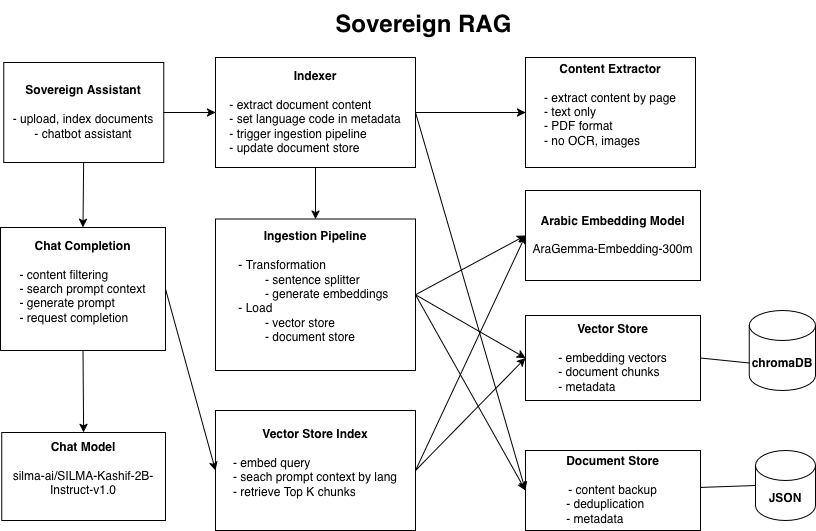

The diagram above was exported from draw.io. Its source (the exported page's mxGraphModel, read from the mxfile embedded in the PNG):
<mxGraphModel dx="1204" dy="688" grid="1" gridSize="10" guides="1" tooltips="1" connect="1" arrows="1" fold="1" page="1" pageScale="1" pageWidth="850" pageHeight="1100" math="0" shadow="0">
  <root>
    <mxCell id="0" />
    <mxCell id="1" parent="0" />
    <mxCell id="EW9aP2V9X8y8UaFlLVY2-1" parent="1" style="shape=cylinder3;whiteSpace=wrap;html=1;boundedLbl=1;backgroundOutline=1;size=15;" value="&lt;b&gt;chromaDB&lt;/b&gt;" vertex="1">
      <mxGeometry height="80" width="66.25" x="763.75" y="320" as="geometry" />
    </mxCell>
    <mxCell id="EW9aP2V9X8y8UaFlLVY2-2" parent="1" style="shape=cylinder3;whiteSpace=wrap;html=1;boundedLbl=1;backgroundOutline=1;size=15;" value="&lt;b&gt;JSON&lt;/b&gt;" vertex="1">
      <mxGeometry height="70" width="60" x="770" y="460" as="geometry" />
    </mxCell>
    <mxCell id="EW9aP2V9X8y8UaFlLVY2-6" parent="1" style="rounded=0;whiteSpace=wrap;html=1;" value="&lt;b&gt;Arabic Embedding Model&lt;/b&gt;&lt;div&gt;&lt;br&gt;&lt;div&gt;AraGemma-Embedding-300m&lt;/div&gt;&lt;/div&gt;" vertex="1">
      <mxGeometry height="90" width="175" x="540" y="200" as="geometry" />
    </mxCell>
    <mxCell id="EW9aP2V9X8y8UaFlLVY2-8" edge="1" parent="1" source="EW9aP2V9X8y8UaFlLVY2-17" style="endArrow=classic;html=1;rounded=0;entryX=0;entryY=0.5;entryDx=0;entryDy=0;exitX=1;exitY=0.5;exitDx=0;exitDy=0;" target="EW9aP2V9X8y8UaFlLVY2-37" value="">
      <mxGeometry height="50" relative="1" width="50" as="geometry">
        <mxPoint x="410" y="164.5" as="sourcePoint" />
        <mxPoint x="545" y="247" as="targetPoint" />
      </mxGeometry>
    </mxCell>
    <mxCell id="EW9aP2V9X8y8UaFlLVY2-10" parent="1" style="rounded=0;whiteSpace=wrap;html=1;" value="&lt;b&gt;Document Store&lt;/b&gt;&lt;div&gt;&lt;span style=&quot;background-color: transparent; color: light-dark(rgb(0, 0, 0), rgb(255, 255, 255)); text-align: left;&quot;&gt;&lt;br&gt;&lt;/span&gt;&lt;/div&gt;&lt;div&gt;&lt;span style=&quot;background-color: transparent; color: light-dark(rgb(0, 0, 0), rgb(255, 255, 255)); text-align: left;&quot;&gt;- content backup&lt;/span&gt;&lt;/div&gt;&lt;div&gt;&lt;div style=&quot;text-align: left;&quot;&gt;- deduplication&lt;/div&gt;&lt;/div&gt;&lt;div style=&quot;text-align: left;&quot;&gt;- metadata&lt;/div&gt;" vertex="1">
      <mxGeometry height="80" width="175" x="540" y="460" as="geometry" />
    </mxCell>
    <mxCell id="EW9aP2V9X8y8UaFlLVY2-11" edge="1" parent="1" source="EW9aP2V9X8y8UaFlLVY2-10" style="endArrow=none;html=1;rounded=0;entryX=0;entryY=0.5;entryDx=0;entryDy=0;entryPerimeter=0;" target="EW9aP2V9X8y8UaFlLVY2-2" value="">
      <mxGeometry height="50" relative="1" width="50" as="geometry">
        <mxPoint x="400" y="492" as="sourcePoint" />
        <mxPoint x="450" y="442" as="targetPoint" />
      </mxGeometry>
    </mxCell>
    <mxCell id="EW9aP2V9X8y8UaFlLVY2-12" parent="1" style="rounded=0;whiteSpace=wrap;html=1;" value="&lt;div style=&quot;&quot;&gt;&lt;span style=&quot;background-color: transparent; color: light-dark(rgb(0, 0, 0), rgb(255, 255, 255));&quot;&gt;&lt;b&gt;Ingestion Pipeline&lt;/b&gt;&lt;/span&gt;&lt;/div&gt;&lt;div&gt;&lt;div style=&quot;text-align: justify;&quot;&gt;&lt;span style=&quot;background-color: transparent; color: light-dark(rgb(0, 0, 0), rgb(255, 255, 255));&quot;&gt;&lt;br&gt;&lt;/span&gt;&lt;/div&gt;&lt;div style=&quot;text-align: justify;&quot;&gt;&lt;span style=&quot;background-color: transparent; color: light-dark(rgb(0, 0, 0), rgb(255, 255, 255));&quot;&gt;- Transformation&lt;/span&gt;&lt;/div&gt;&lt;div style=&quot;text-align: justify;&quot;&gt;&lt;span style=&quot;background-color: transparent; color: light-dark(rgb(0, 0, 0), rgb(255, 255, 255));&quot;&gt;&lt;span style=&quot;white-space: pre;&quot;&gt;&#09;&lt;/span&gt;- sentence splitter&lt;/span&gt;&lt;/div&gt;&lt;div style=&quot;text-align: justify;&quot;&gt;&lt;span style=&quot;background-color: transparent; color: light-dark(rgb(0, 0, 0), rgb(255, 255, 255));&quot;&gt;&lt;span style=&quot;white-space: pre;&quot;&gt;&#09;&lt;/span&gt;- generate embeddings&amp;nbsp;&lt;/span&gt;&lt;/div&gt;&lt;div style=&quot;text-align: justify;&quot;&gt;- Load&amp;nbsp;&lt;/div&gt;&lt;div style=&quot;text-align: justify;&quot;&gt;&lt;span style=&quot;white-space: pre;&quot;&gt;&#09;&lt;/span&gt;- vector store&lt;/div&gt;&lt;div style=&quot;text-align: justify;&quot;&gt;&lt;span style=&quot;white-space: pre;&quot;&gt;&#09;&lt;/span&gt;- document store&lt;/div&gt;&lt;div style=&quot;text-align: justify;&quot;&gt;&lt;br&gt;&lt;/div&gt;&lt;/div&gt;" vertex="1">
      <mxGeometry height="151.5" width="200" x="230" y="228.5" as="geometry" />
    </mxCell>
    <mxCell id="EW9aP2V9X8y8UaFlLVY2-14" edge="1" parent="1" source="EW9aP2V9X8y8UaFlLVY2-12" style="endArrow=classic;html=1;rounded=0;entryX=0;entryY=0.5;entryDx=0;entryDy=0;exitX=1;exitY=0.5;exitDx=0;exitDy=0;" target="EW9aP2V9X8y8UaFlLVY2-10" value="">
      <mxGeometry height="50" relative="1" width="50" as="geometry">
        <mxPoint x="400" y="492" as="sourcePoint" />
        <mxPoint x="450" y="442" as="targetPoint" />
      </mxGeometry>
    </mxCell>
    <mxCell id="EW9aP2V9X8y8UaFlLVY2-15" edge="1" parent="1" source="EW9aP2V9X8y8UaFlLVY2-12" style="endArrow=classic;html=1;rounded=0;exitX=1;exitY=0.5;exitDx=0;exitDy=0;entryX=0;entryY=0.5;entryDx=0;entryDy=0;" target="EW9aP2V9X8y8UaFlLVY2-37" value="">
      <mxGeometry height="50" relative="1" width="50" as="geometry">
        <mxPoint x="400" y="492" as="sourcePoint" />
        <mxPoint x="545" y="247" as="targetPoint" />
      </mxGeometry>
    </mxCell>
    <mxCell id="EW9aP2V9X8y8UaFlLVY2-17" parent="1" style="rounded=0;whiteSpace=wrap;html=1;" value="&lt;div style=&quot;&quot;&gt;&lt;span style=&quot;background-color: transparent; color: light-dark(rgb(0, 0, 0), rgb(255, 255, 255));&quot;&gt;&lt;b&gt;Vector Store Index&lt;/b&gt;&lt;/span&gt;&lt;/div&gt;&lt;div&gt;&lt;div style=&quot;text-align: justify;&quot;&gt;&lt;span style=&quot;background-color: transparent; color: light-dark(rgb(0, 0, 0), rgb(255, 255, 255));&quot;&gt;&lt;br&gt;&lt;/span&gt;&lt;/div&gt;&lt;div style=&quot;text-align: justify;&quot;&gt;&lt;span style=&quot;background-color: transparent; color: light-dark(rgb(0, 0, 0), rgb(255, 255, 255));&quot;&gt;- embed query&lt;/span&gt;&lt;/div&gt;&lt;div style=&quot;text-align: justify;&quot;&gt;&lt;span style=&quot;background-color: transparent; color: light-dark(rgb(0, 0, 0), rgb(255, 255, 255));&quot;&gt;- seach prompt context by lang&lt;/span&gt;&lt;/div&gt;&lt;div style=&quot;text-align: justify;&quot;&gt;&lt;span style=&quot;background-color: transparent; color: light-dark(rgb(0, 0, 0), rgb(255, 255, 255));&quot;&gt;- retrieve Top K chunks&lt;/span&gt;&lt;/div&gt;&lt;div style=&quot;text-align: justify;&quot;&gt;&lt;br&gt;&lt;/div&gt;&lt;/div&gt;" vertex="1">
      <mxGeometry height="120" width="200" x="230" y="420" as="geometry" />
    </mxCell>
    <mxCell id="EW9aP2V9X8y8UaFlLVY2-19" edge="1" parent="1" source="EW9aP2V9X8y8UaFlLVY2-12" style="endArrow=classic;html=1;rounded=0;entryX=0;entryY=0.5;entryDx=0;entryDy=0;exitX=1;exitY=0.5;exitDx=0;exitDy=0;" target="EW9aP2V9X8y8UaFlLVY2-6" value="">
      <mxGeometry height="50" relative="1" width="50" as="geometry">
        <mxPoint x="410" y="302" as="sourcePoint" />
        <mxPoint x="450" y="442" as="targetPoint" />
      </mxGeometry>
    </mxCell>
    <mxCell id="EW9aP2V9X8y8UaFlLVY2-21" edge="1" parent="1" source="EW9aP2V9X8y8UaFlLVY2-17" style="endArrow=classic;html=1;rounded=0;entryX=0;entryY=0.5;entryDx=0;entryDy=0;exitX=1;exitY=0.5;exitDx=0;exitDy=0;" target="EW9aP2V9X8y8UaFlLVY2-6" value="">
      <mxGeometry height="50" relative="1" width="50" as="geometry">
        <mxPoint x="400" y="492" as="sourcePoint" />
        <mxPoint x="450" y="442" as="targetPoint" />
      </mxGeometry>
    </mxCell>
    <mxCell id="EW9aP2V9X8y8UaFlLVY2-22" parent="1" style="rounded=0;whiteSpace=wrap;html=1;" value="&lt;b&gt;Content Extractor&lt;/b&gt;&lt;div&gt;&lt;b&gt;&lt;br&gt;&lt;/b&gt;&lt;/div&gt;&lt;div style=&quot;text-align: left;&quot;&gt;- extract content by page&lt;/div&gt;&lt;div style=&quot;text-align: left;&quot;&gt;- text only&lt;/div&gt;&lt;div style=&quot;text-align: left;&quot;&gt;- PDF format&lt;/div&gt;&lt;div style=&quot;text-align: left;&quot;&gt;- no OCR, images&lt;/div&gt;&lt;div&gt;&lt;div&gt;&lt;br&gt;&lt;/div&gt;&lt;/div&gt;" vertex="1">
      <mxGeometry height="110" width="170" x="540" y="67" as="geometry" />
    </mxCell>
    <mxCell id="EW9aP2V9X8y8UaFlLVY2-25" edge="1" parent="1" source="EW9aP2V9X8y8UaFlLVY2-26" style="endArrow=classic;html=1;rounded=0;entryX=0;entryY=0.5;entryDx=0;entryDy=0;exitX=1;exitY=0.5;exitDx=0;exitDy=0;" target="EW9aP2V9X8y8UaFlLVY2-22" value="">
      <mxGeometry height="50" relative="1" width="50" as="geometry">
        <mxPoint x="440" y="497" as="sourcePoint" />
        <mxPoint x="450" y="442" as="targetPoint" />
      </mxGeometry>
    </mxCell>
    <mxCell id="EW9aP2V9X8y8UaFlLVY2-26" parent="1" style="rounded=0;whiteSpace=wrap;html=1;" value="&lt;b&gt;Indexer&lt;/b&gt;&lt;div&gt;&lt;b&gt;&lt;br&gt;&lt;/b&gt;&lt;/div&gt;&lt;div style=&quot;text-align: left;&quot;&gt;- extract document content&lt;/div&gt;&lt;div style=&quot;text-align: left;&quot;&gt;- set language code in metadata&lt;/div&gt;&lt;div style=&quot;text-align: left;&quot;&gt;- trigger ingestion pipeline&lt;/div&gt;&lt;div style=&quot;text-align: left;&quot;&gt;- update document store&lt;/div&gt;" vertex="1">
      <mxGeometry height="110" width="200" x="230" y="67" as="geometry" />
    </mxCell>
    <mxCell id="EW9aP2V9X8y8UaFlLVY2-28" edge="1" parent="1" source="EW9aP2V9X8y8UaFlLVY2-26" style="endArrow=classic;html=1;rounded=0;entryX=0;entryY=0.5;entryDx=0;entryDy=0;exitX=1;exitY=0.5;exitDx=0;exitDy=0;" target="EW9aP2V9X8y8UaFlLVY2-10" value="">
      <mxGeometry height="50" relative="1" width="50" as="geometry">
        <mxPoint x="400" y="492" as="sourcePoint" />
        <mxPoint x="450" y="442" as="targetPoint" />
      </mxGeometry>
    </mxCell>
    <mxCell id="EW9aP2V9X8y8UaFlLVY2-29" parent="1" style="rounded=0;whiteSpace=wrap;html=1;" value="&lt;b&gt;Chat Model&lt;/b&gt;&lt;div&gt;&lt;b&gt;&lt;br&gt;&lt;/b&gt;&lt;div&gt;silma-ai/SILMA-Kashif-2B-Instruct-v1.0&lt;/div&gt;&lt;div&gt;&lt;br&gt;&lt;/div&gt;&lt;/div&gt;" vertex="1">
      <mxGeometry height="88" width="163.75" x="16.25" y="442" as="geometry" />
    </mxCell>
    <mxCell id="EW9aP2V9X8y8UaFlLVY2-30" parent="1" style="rounded=0;whiteSpace=wrap;html=1;" value="&lt;b&gt;Chat Completion&lt;/b&gt;&lt;div&gt;&lt;b&gt;&lt;br&gt;&lt;/b&gt;&lt;/div&gt;&lt;div style=&quot;text-align: left;&quot;&gt;- content filtering&amp;nbsp;&lt;/div&gt;&lt;div style=&quot;text-align: left;&quot;&gt;- search prompt context&lt;/div&gt;&lt;div style=&quot;text-align: left;&quot;&gt;- generate prompt&lt;/div&gt;&lt;div style=&quot;text-align: left;&quot;&gt;- request completion&lt;/div&gt;&lt;div&gt;&lt;br&gt;&lt;/div&gt;" vertex="1">
      <mxGeometry height="123" width="165" x="15" y="237" as="geometry" />
    </mxCell>
    <mxCell id="EW9aP2V9X8y8UaFlLVY2-32" edge="1" parent="1" source="EW9aP2V9X8y8UaFlLVY2-30" style="endArrow=classic;html=1;rounded=0;entryX=0;entryY=0.5;entryDx=0;entryDy=0;exitX=1;exitY=0.5;exitDx=0;exitDy=0;" target="EW9aP2V9X8y8UaFlLVY2-17" value="">
      <mxGeometry height="50" relative="1" width="50" as="geometry">
        <mxPoint x="400" y="492" as="sourcePoint" />
        <mxPoint x="450" y="442" as="targetPoint" />
      </mxGeometry>
    </mxCell>
    <mxCell id="EW9aP2V9X8y8UaFlLVY2-35" parent="1" style="rounded=0;whiteSpace=wrap;html=1;" value="&lt;b&gt;Sovereign Assistant&lt;/b&gt;&lt;br&gt;&lt;br&gt;- upload, index documents&lt;div&gt;- chatbot assistant&lt;/div&gt;" vertex="1">
      <mxGeometry height="100" width="160" x="18.13" y="72" as="geometry" />
    </mxCell>
    <mxCell id="EW9aP2V9X8y8UaFlLVY2-37" parent="1" style="rounded=0;whiteSpace=wrap;html=1;" value="&lt;b&gt;Vector Store&lt;/b&gt;&lt;div&gt;&lt;br&gt;&lt;/div&gt;&lt;div style=&quot;text-align: left;&quot;&gt;- embedding vectors&lt;/div&gt;&lt;div style=&quot;text-align: left;&quot;&gt;- document chunks&lt;/div&gt;&lt;div style=&quot;text-align: left;&quot;&gt;- metadata&lt;/div&gt;" vertex="1">
      <mxGeometry height="85" width="175" x="540" y="325" as="geometry" />
    </mxCell>
    <mxCell id="EW9aP2V9X8y8UaFlLVY2-38" parent="1" style="text;html=1;whiteSpace=wrap;strokeColor=none;fillColor=none;align=center;verticalAlign=middle;rounded=0;" value="&lt;b&gt;&lt;font style=&quot;font-size: 24px;&quot;&gt;Sovereign RAG&lt;/font&gt;&amp;nbsp;&lt;/b&gt;" vertex="1">
      <mxGeometry height="50" width="200" x="340" y="10" as="geometry" />
    </mxCell>
    <mxCell id="EW9aP2V9X8y8UaFlLVY2-39" edge="1" parent="1" source="EW9aP2V9X8y8UaFlLVY2-30" style="endArrow=classic;html=1;rounded=0;entryX=0.5;entryY=0;entryDx=0;entryDy=0;exitX=0.5;exitY=1;exitDx=0;exitDy=0;" target="EW9aP2V9X8y8UaFlLVY2-29" value="">
      <mxGeometry height="50" relative="1" width="50" as="geometry">
        <mxPoint x="400" y="450" as="sourcePoint" />
        <mxPoint x="450" y="400" as="targetPoint" />
      </mxGeometry>
    </mxCell>
    <mxCell id="EW9aP2V9X8y8UaFlLVY2-41" edge="1" parent="1" source="EW9aP2V9X8y8UaFlLVY2-35" style="endArrow=classic;html=1;rounded=0;entryX=0.5;entryY=0;entryDx=0;entryDy=0;exitX=0.5;exitY=1;exitDx=0;exitDy=0;" target="EW9aP2V9X8y8UaFlLVY2-30" value="">
      <mxGeometry height="50" relative="1" width="50" as="geometry">
        <mxPoint x="400" y="450" as="sourcePoint" />
        <mxPoint x="450" y="400" as="targetPoint" />
      </mxGeometry>
    </mxCell>
    <mxCell id="EW9aP2V9X8y8UaFlLVY2-42" edge="1" parent="1" source="EW9aP2V9X8y8UaFlLVY2-35" style="endArrow=classic;html=1;rounded=0;entryX=0;entryY=0.5;entryDx=0;entryDy=0;exitX=1;exitY=0.5;exitDx=0;exitDy=0;" target="EW9aP2V9X8y8UaFlLVY2-26" value="">
      <mxGeometry height="50" relative="1" width="50" as="geometry">
        <mxPoint x="400" y="450" as="sourcePoint" />
        <mxPoint x="450" y="400" as="targetPoint" />
      </mxGeometry>
    </mxCell>
    <mxCell id="EW9aP2V9X8y8UaFlLVY2-43" edge="1" parent="1" source="EW9aP2V9X8y8UaFlLVY2-26" style="endArrow=classic;html=1;rounded=0;entryX=0.5;entryY=0;entryDx=0;entryDy=0;exitX=0.5;exitY=1;exitDx=0;exitDy=0;" target="EW9aP2V9X8y8UaFlLVY2-12" value="">
      <mxGeometry height="50" relative="1" width="50" as="geometry">
        <mxPoint x="400" y="450" as="sourcePoint" />
        <mxPoint x="450" y="400" as="targetPoint" />
      </mxGeometry>
    </mxCell>
    <mxCell id="EW9aP2V9X8y8UaFlLVY2-47" edge="1" parent="1" source="EW9aP2V9X8y8UaFlLVY2-37" style="endArrow=none;html=1;rounded=0;entryX=0;entryY=0;entryDx=0;entryDy=52.5;entryPerimeter=0;exitX=1;exitY=0.5;exitDx=0;exitDy=0;" target="EW9aP2V9X8y8UaFlLVY2-1" value="">
      <mxGeometry height="50" relative="1" width="50" as="geometry">
        <mxPoint x="400" y="450" as="sourcePoint" />
        <mxPoint x="450" y="400" as="targetPoint" />
      </mxGeometry>
    </mxCell>
  </root>
</mxGraphModel>